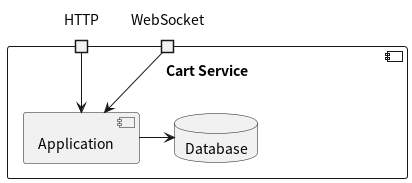

The diagram above was rendered by PlantUML. Its source (embedded in the PNG):
@startuml CartService

component "Cart Service" {
    portin HTTP
    portin WebSocket
    component Application
    database Database
}

HTTP -> Application
WebSocket -> Application
Application -> Database

@enduml